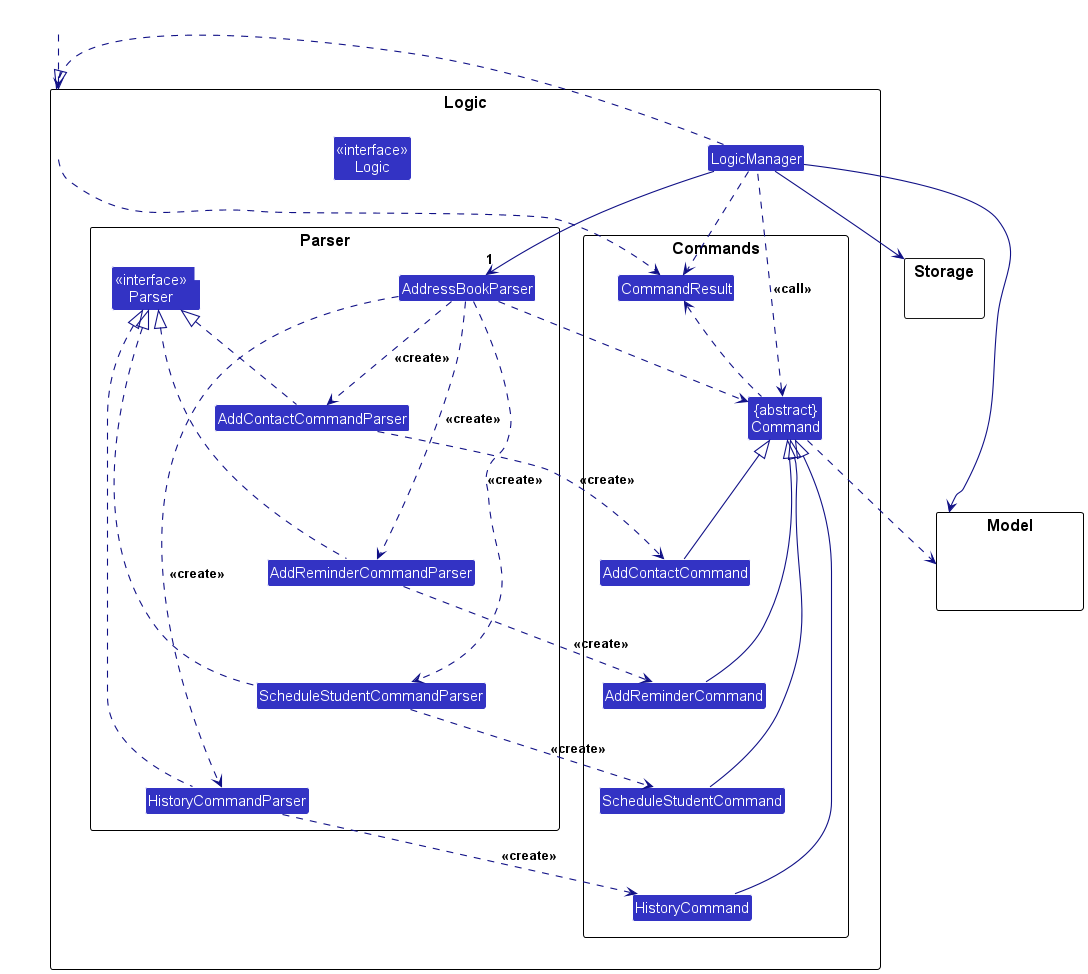

The diagram above was rendered by PlantUML. Its source (embedded in the PNG):
@startuml
!include style.puml
skinparam nodesep 25
skinparam arrowThickness 1.1
skinparam arrowColor LOGIC_COLOR_T4
skinparam classBackgroundColor LOGIC_COLOR

package Logic {
    Class "<<interface>>\nLogic" as Logic
    Class LogicManager

    package "Parser" as ParserPackage {
        Class AddressBookParser
        Class "<<interface>>\nParser<T>" as Parser
        Class AddContactCommandParser
        Class AddReminderCommandParser
        Class ScheduleStudentCommandParser
        Class HistoryCommandParser
    }

    package Commands {
        Class "{abstract}\nCommand" as Command
        Class CommandResult
        Class AddContactCommand
        Class AddReminderCommand
        Class ScheduleStudentCommand
        Class HistoryCommand
    }
}

package Model {
Class HiddenModel #FFFFFF
}

package Storage {
}

Class HiddenOutside #FFFFFF
HiddenOutside ..> Logic

LogicManager .right.|> Logic
LogicManager --> "1" AddressBookParser
LogicManager .left.> Command : <<call>>
LogicManager --> Model
LogicManager --> Storage

AddressBookParser ..> AddContactCommandParser : <<create>>
AddressBookParser ..> AddReminderCommandParser : <<create>>
AddressBookParser ..> ScheduleStudentCommandParser : <<create>>
AddressBookParser ..> HistoryCommandParser : <<create>>
AddressBookParser ..> Command

AddContactCommandParser .up.|> Parser
AddReminderCommandParser .up.|> Parser
ScheduleStudentCommandParser .up.|> Parser
HistoryCommandParser .up.|> Parser

AddContactCommandParser .right.> AddContactCommand : <<create>>
AddReminderCommandParser .right.> AddReminderCommand : <<create>>
ScheduleStudentCommandParser .right.> ScheduleStudentCommand : <<create>>
HistoryCommandParser .right.> HistoryCommand : <<create>>

AddContactCommand -up-|> Command
AddReminderCommand -up-|> Command
ScheduleStudentCommand -up-|> Command
HistoryCommand -up-|> Command

AddContactCommandParser -[hidden]down- AddReminderCommandParser
AddReminderCommandParser -[hidden]down- ScheduleStudentCommandParser
ScheduleStudentCommandParser -[hidden]down- HistoryCommandParser

AddContactCommand -[hidden]down- AddReminderCommand
AddReminderCommand -[hidden]down- ScheduleStudentCommand
ScheduleStudentCommand -[hidden]down- HistoryCommand

Storage --[hidden] Model
Command .[hidden]up.> Storage
Command .down.> Model
Logic ..> CommandResult
LogicManager .down.> CommandResult
Command .up.> CommandResult
@enduml